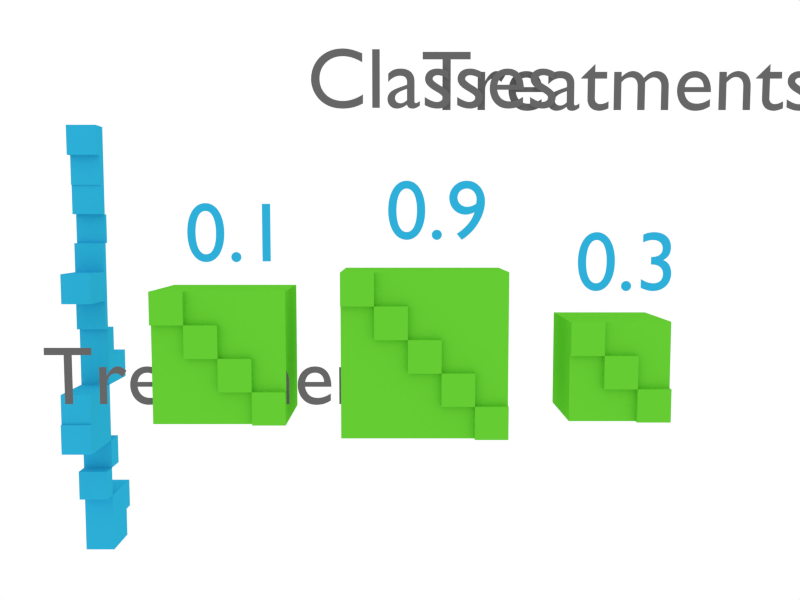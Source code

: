 # Source: BuildPart2.blend  (saved by Blender 2.71.0; exported with 4.5.12 LTS)
import bpy
from mathutils import Matrix  # noqa: F401  (used for matrix-valued properties, if any)

bpy.ops.wm.read_factory_settings(use_empty=True)
scene = bpy.context.scene
scene.name = 'Scene'

# ---- collections
col_collection_1 = bpy.data.collections.new('Collection 1'); scene.collection.children.link(col_collection_1)
col_collection_2 = bpy.data.collections.new('Collection 2'); scene.collection.children.link(col_collection_2)

# ---- materials (node trees are filled in below, after node groups)
mat_material = bpy.data.materials.new('Material')
mat_material.alpha_threshold = 0.0
mat_material.use_transparent_shadow = False
mat_material.diffuse_color = (0.02624, 0.4342, 0.7011, 1.0)
mat_material.roughness = 0.5
mat_material.line_color = (0.0, 0.0, 0.0, 1.0)
mat_connectionmaterial = bpy.data.materials.new('connectionMaterial')
mat_connectionmaterial.alpha_threshold = 0.0
mat_connectionmaterial.use_transparent_shadow = False
mat_connectionmaterial.diffuse_color = (0.1329, 0.6038, 0.0331, 1.0)
mat_connectionmaterial.roughness = 0.5
mat_connectionmaterial.line_color = (0.0, 0.0, 0.0, 1.0)
mat_conn1mat = bpy.data.materials.new('conn1Mat')
mat_conn1mat.alpha_threshold = 0.0
mat_conn1mat.use_transparent_shadow = False
mat_conn1mat.diffuse_color = (0.1329, 0.6038, 0.0331, 1.0)
mat_conn1mat.roughness = 0.5
mat_conn1mat.line_color = (0.0, 0.0, 0.0, 1.0)
mat_conn2mat = bpy.data.materials.new('conn2Mat')
mat_conn2mat.alpha_threshold = 0.0
mat_conn2mat.use_transparent_shadow = False
mat_conn2mat.diffuse_color = (0.1329, 0.6038, 0.0331, 1.0)
mat_conn2mat.roughness = 0.5
mat_conn2mat.line_color = (0.0, 0.0, 0.0, 1.0)
mat_conn3mat = bpy.data.materials.new('conn3Mat')
mat_conn3mat.alpha_threshold = 0.0
mat_conn3mat.use_transparent_shadow = False
mat_conn3mat.diffuse_color = (0.1329, 0.6038, 0.0331, 1.0)
mat_conn3mat.roughness = 0.5
mat_conn3mat.line_color = (0.0, 0.0, 0.0, 1.0)
mat_conn4mat = bpy.data.materials.new('conn4Mat')
mat_conn4mat.alpha_threshold = 0.0
mat_conn4mat.use_transparent_shadow = False
mat_conn4mat.diffuse_color = (0.1329, 0.6038, 0.0331, 1.0)
mat_conn4mat.roughness = 0.5
mat_conn4mat.line_color = (0.0, 0.0, 0.0, 1.0)
mat_conn5mat = bpy.data.materials.new('conn5Mat')
mat_conn5mat.alpha_threshold = 0.0
mat_conn5mat.use_transparent_shadow = False
mat_conn5mat.diffuse_color = (0.1329, 0.6038, 0.0331, 1.0)
mat_conn5mat.roughness = 0.5
mat_conn5mat.line_color = (0.0, 0.0, 0.0, 1.0)
mat_scorematerial = bpy.data.materials.new('scoreMaterial')
mat_scorematerial.alpha_threshold = 0.0
mat_scorematerial.use_transparent_shadow = False
mat_scorematerial.diffuse_color = (0.02624, 0.4342, 0.7011, 1.0)
mat_scorematerial.roughness = 0.5
mat_scorematerial.line_color = (0.0, 0.0, 0.0, 1.0)
mat_classestext = bpy.data.materials.new('classesText')
mat_classestext.alpha_threshold = 0.0
mat_classestext.use_transparent_shadow = False
mat_classestext.diffuse_color = (0.1329, 0.1329, 0.1329, 1.0)
mat_classestext.roughness = 0.5
mat_classestext.line_color = (0.0, 0.0, 0.0, 1.0)
mat_treatmenttext2 = bpy.data.materials.new('treatmentText2')
mat_treatmenttext2.alpha_threshold = 0.0
mat_treatmenttext2.use_transparent_shadow = False
mat_treatmenttext2.diffuse_color = (0.1329, 0.1329, 0.1329, 1.0)
mat_treatmenttext2.roughness = 0.5

# ---- material node trees

# ---- world
world_world = bpy.data.worlds.new('World'); scene.world = world_world
world_world.color = (1.0, 1.0, 1.0)
world_world.use_sun_shadow = False
world_world.sun_shadow_jitter_overblur = 0.0
world_world.cycles.sampling_method = 'MANUAL'
world_world.cycles.sample_map_resolution = 256

# ---- cameras
cam_camera = bpy.data.cameras.new('Camera')
cam_camera.clip_end = 100.0
cam_camera.lens = 35.0
cam_camera.sensor_width = 32.0
cam_camera.sensor_height = 18.0
cam_camera.ortho_scale = 7.314
cam_camera.dof.focus_distance = 0.0
cam_camera.dof.aperture_fstop = 128.0

# ---- lights
light_lamp = bpy.data.lights.new('Lamp', 'SUN')
light_lamp.transmission_factor = 0.0
light_lamp.cutoff_distance = 30.0
light_lamp.angle = 0.1993
light_lamp.energy = 1.0
light_lamp.shadow_buffer_clip_start = 1.001
light_lamp.shadow_soft_size = 0.1
light_lamp.shadow_cascade_max_distance = 1000.0
light_lamp.cycles.use_multiple_importance_sampling = False

# ---- meshes
me_cube_023 = bpy.data.meshes.new('Cube.023')
me_cube_023.from_pydata([(1.0, 27.0, -1.0), (1.0, 29.0, -1.0), (5.38, 29.0, -1.0), (5.38, 27.0, -1.0), (1.0, 27.0, 1.0), (1.0, 29.0, 1.0), (5.38, 29.0, 1.0), (5.38, 27.0, 1.0), (1.0, 25.0, -1.0), (1.0, 27.0, -1.0), (6.545, 27.0, -1.0), (6.545, 25.0, -1.0), (1.0, 25.0, 1.0), (1.0, 27.0, 1.0), (6.545, 27.0, 1.0), (6.545, 25.0, 1.0), (-0.5022, 23.0, -1.0), (-0.5022, 25.0, -1.0), (1.0, 25.0, -1.0), (1.0, 23.0, -1.0), (-0.5022, 23.0, 1.0), (-0.5022, 25.0, 1.0), (1.0, 25.0, 1.0), (1.0, 23.0, 1.0), (1.0, 21.0, -1.0), (1.0, 23.0, -1.0), (3.136, 23.0, -1.0), (3.136, 21.0, -1.0), (1.0, 21.0, 1.0), (1.0, 23.0, 1.0), (3.136, 23.0, 1.0), (3.136, 21.0, 1.0), (-4.763, 19.0, -1.0), (-4.763, 21.0, -1.0), (1.0, 21.0, -1.0), (1.0, 19.0, -1.0), (-4.763, 19.0, 1.0), (-4.763, 21.0, 1.0), (1.0, 21.0, 1.0), (1.0, 19.0, 1.0), (-4.551, 17.0, -1.0), (-4.551, 19.0, -1.0), (1.0, 19.0, -1.0), (1.0, 17.0, -1.0), (-4.551, 17.0, 1.0), (-4.551, 19.0, 1.0), (1.0, 19.0, 1.0), (1.0, 17.0, 1.0), (1.0, 15.0, -1.0), (1.0, 17.0, -1.0), (6.24, 17.0, -1.0), (6.24, 15.0, -1.0), (1.0, 15.0, 1.0), (1.0, 17.0, 1.0), (6.24, 17.0, 1.0), (6.24, 15.0, 1.0), (1.0, 13.0, -1.0), (1.0, 15.0, -1.0), (2.67, 15.0, -1.0), (2.67, 13.0, -1.0), (1.0, 13.0, 1.0), (1.0, 15.0, 1.0), (2.67, 15.0, 1.0), (2.67, 13.0, 1.0), (0.2372, 11.0, -1.0), (0.2372, 13.0, -1.0), (1.0, 13.0, -1.0), (1.0, 11.0, -1.0), (0.2372, 11.0, 1.0), (0.2372, 13.0, 1.0), (1.0, 13.0, 1.0), (1.0, 11.0, 1.0), (-3.618, 9.0, -1.0), (-3.618, 11.0, -1.0), (1.0, 11.0, -1.0), (1.0, 9.0, -1.0), (-3.618, 9.0, 1.0), (-3.618, 11.0, 1.0), (1.0, 11.0, 1.0), (1.0, 9.0, 1.0), (0.2701, 7.0, -1.0), (0.2701, 9.0, -1.0), (1.0, 9.0, -1.0), (1.0, 7.0, -1.0), (0.2701, 7.0, 1.0), (0.2701, 9.0, 1.0), (1.0, 9.0, 1.0), (1.0, 7.0, 1.0), (1.0, 5.0, -1.0), (1.0, 7.0, -1.0), (1.455, 7.0, -1.0), (1.455, 5.0, -1.0), (1.0, 5.0, 1.0), (1.0, 7.0, 1.0), (1.455, 7.0, 1.0), (1.455, 5.0, 1.0), (0.03245, 3.0, -1.0), (0.03245, 5.0, -1.0), (1.0, 5.0, -1.0), (1.0, 3.0, -1.0), (0.03245, 3.0, 1.0), (0.03245, 5.0, 1.0), (1.0, 5.0, 1.0), (1.0, 3.0, 1.0), (-0.1141, 1.0, -1.0), (-0.1141, 3.0, -1.0), (1.0, 3.0, -1.0), (1.0, 1.0, -1.0), (-0.1141, 1.0, 1.0), (-0.1141, 3.0, 1.0), (1.0, 3.0, 1.0), (1.0, 1.0, 1.0), (-1.0, -1.0, -1.0), (-1.0, 1.0, -1.0), (1.0, 1.0, -1.0), (1.0, -1.0, -1.0), (-1.0, -1.0, 1.0), (-1.0, 1.0, 1.0), (1.0, 1.0, 1.0), (1.0, -1.0, 1.0)], [], [(4, 5, 1, 0), (5, 6, 2, 1), (6, 7, 3, 2), (7, 4, 0, 3), (0, 1, 2, 3), (7, 6, 5, 4), (12, 13, 9, 8), (13, 14, 10, 9), (14, 15, 11, 10), (15, 12, 8, 11), (8, 9, 10, 11), (15, 14, 13, 12), (20, 21, 17, 16), (21, 22, 18, 17), (22, 23, 19, 18), (23, 20, 16, 19), (16, 17, 18, 19), (23, 22, 21, 20), (28, 29, 25, 24), (29, 30, 26, 25), (30, 31, 27, 26), (31, 28, 24, 27), (24, 25, 26, 27), (31, 30, 29, 28), (36, 37, 33, 32), (37, 38, 34, 33), (38, 39, 35, 34), (39, 36, 32, 35), (32, 33, 34, 35), (39, 38, 37, 36), (44, 45, 41, 40), (45, 46, 42, 41), (46, 47, 43, 42), (47, 44, 40, 43), (40, 41, 42, 43), (47, 46, 45, 44), (52, 53, 49, 48), (53, 54, 50, 49), (54, 55, 51, 50), (55, 52, 48, 51), (48, 49, 50, 51), (55, 54, 53, 52), (60, 61, 57, 56), (61, 62, 58, 57), (62, 63, 59, 58), (63, 60, 56, 59), (56, 57, 58, 59), (63, 62, 61, 60), (68, 69, 65, 64), (69, 70, 66, 65), (70, 71, 67, 66), (71, 68, 64, 67), (64, 65, 66, 67), (71, 70, 69, 68), (76, 77, 73, 72), (77, 78, 74, 73), (78, 79, 75, 74), (79, 76, 72, 75), (72, 73, 74, 75), (79, 78, 77, 76), (84, 85, 81, 80), (85, 86, 82, 81), (86, 87, 83, 82), (87, 84, 80, 83), (80, 81, 82, 83), (87, 86, 85, 84), (92, 93, 89, 88), (93, 94, 90, 89), (94, 95, 91, 90), (95, 92, 88, 91), (88, 89, 90, 91), (95, 94, 93, 92), (100, 101, 97, 96), (101, 102, 98, 97), (102, 103, 99, 98), (103, 100, 96, 99), (96, 97, 98, 99), (103, 102, 101, 100), (108, 109, 105, 104), (109, 110, 106, 105), (110, 111, 107, 106), (111, 108, 104, 107), (104, 105, 106, 107), (111, 110, 109, 108), (116, 117, 113, 112), (117, 118, 114, 113), (118, 119, 115, 114), (119, 116, 112, 115), (112, 113, 114, 115), (119, 118, 117, 116)])
me_cube_023.materials.append(mat_material)
me_cube_023.use_remesh_preserve_volume = False
me_cube_023.use_remesh_preserve_attributes = False
me_cube_023.use_mirror_vertex_groups = False
me_cube_023.update()
me_cube_001 = bpy.data.meshes.new('Cube.001')
me_cube_001.from_pydata([(1.0, 15.0, 15.0), (1.0, 11.0, 15.0), (1.0, 9.0, 15.0), (1.0, 7.0, 15.0), (-23.3, 7.0, 15.0), (-21.73, 17.0, 15.0), (1.0, 17.0, 15.0), (-21.73, 15.0, 15.0), (1.0, 13.0, 15.0), (1.0, 13.0, 13.0), (-21.73, 11.0, 15.0), (-21.73, 13.0, 15.0), (1.0, 11.0, 13.0), (-21.73, 9.0, 15.0), (1.0, 9.0, 13.0), (-23.3, 7.0, 13.0), (-23.3, 9.0, 15.0), (1.0, 7.0, 13.0), (1.0, 17.0, 13.0), (-21.73, 15.0, 13.0), (-21.73, 17.0, 13.0), (1.0, 15.0, 13.0), (-21.73, 11.0, 11.0), (-21.73, 13.0, 11.0), (-21.73, 11.0, 13.0), (-21.73, 13.0, 13.0), (-23.3, 9.0, 11.0), (-23.3, 11.0, 13.0), (-23.3, 9.0, 13.0), (-21.73, 7.0, 11.0), (-21.73, 9.0, 11.0), (-21.73, 7.0, 13.0), (-21.73, 9.0, 13.0), (1.0, 17.0, 9.0), (1.0, 15.0, 9.0), (-21.73, 15.0, 11.0), (-21.73, 17.0, 11.0), (1.0, 17.0, 11.0), (1.0, 13.0, 9.0), (1.0, 15.0, 11.0), (1.0, 13.0, 11.0), (1.0, 11.0, 9.0), (-23.3, 13.0, 9.0), (-23.3, 11.0, 9.0), (1.0, 11.0, 11.0), (-23.3, 13.0, 11.0), (-23.3, 11.0, 11.0), (1.0, 9.0, 11.0), (1.0, 7.0, 9.0), (1.0, 7.0, 11.0), (1.0, 17.0, 7.0), (-21.73, 15.0, 7.0), (-21.73, 17.0, 7.0), (1.0, 15.0, 7.0), (-21.73, 15.0, 9.0), (-21.73, 17.0, 9.0), (1.0, 13.0, 7.0), (-23.3, 15.0, 7.0), (-23.3, 13.0, 7.0), (-23.3, 15.0, 9.0), (-21.73, 11.0, 7.0), (-21.73, 13.0, 7.0), (1.0, 11.0, 7.0), (-21.73, 11.0, 9.0), (-21.73, 13.0, 9.0), (1.0, 9.0, 7.0), (-21.73, 7.0, 7.0), (-21.73, 9.0, 7.0), (1.0, 7.0, 7.0), (-21.73, 7.0, 9.0), (-21.73, 9.0, 9.0), (1.0, 9.0, 9.0), (-23.3, 15.0, 5.0), (-23.3, 17.0, 7.0), (-21.73, 15.0, 5.0), (-21.73, 11.0, 5.0), (-21.73, 13.0, 5.0), (-21.73, 9.0, 5.0), (-21.73, 7.0, 5.0), (-23.3, 17.0, 5.0), (1.0, 17.0, 5.0), (1.0, 15.0, 5.0), (1.0, 13.0, 5.0), (1.0, 11.0, 5.0), (1.0, 9.0, 5.0), (1.0, 7.0, 5.0)], [], [(24, 25, 23, 22), (31, 32, 30, 29), (45, 46, 43, 42), (46, 44, 41, 43), (54, 55, 52, 51), (63, 64, 61, 60), (69, 70, 67, 66), (7, 5, 20, 19), (5, 6, 18, 20), (6, 0, 21, 18), (0, 7, 19, 21), (19, 20, 18, 21), (0, 6, 5, 7), (11, 7, 19, 25), (0, 8, 9, 21), (8, 11, 25, 9), (25, 19, 21, 9), (8, 0, 7, 11), (10, 11, 25, 24), (8, 1, 12, 9), (1, 10, 24, 12), (24, 25, 9, 12), (1, 8, 11, 10), (13, 10, 24, 32), (1, 2, 14, 12), (2, 13, 32, 14), (32, 24, 12, 14), (2, 1, 10, 13), (3, 2, 14, 17), (2, 16, 28, 14), (16, 4, 15, 28), (4, 3, 17, 15), (17, 14, 28, 15), (4, 16, 2, 3), (19, 20, 36, 35), (20, 18, 37, 36), (18, 21, 39, 37), (21, 19, 35, 39), (35, 36, 37, 39), (25, 19, 35, 23), (21, 9, 40, 39), (9, 25, 23, 40), (23, 35, 39, 40), (9, 12, 44, 40), (12, 24, 22, 44), (22, 23, 40, 44), (14, 12, 44, 47), (12, 27, 46, 44), (27, 28, 26, 46), (28, 14, 47, 26), (47, 44, 46, 26), (28, 27, 12, 14), (32, 14, 47, 30), (14, 17, 49, 47), (17, 31, 29, 49), (29, 30, 47, 49), (17, 14, 32, 31), (35, 36, 55, 54), (36, 37, 33, 55), (37, 39, 34, 33), (39, 35, 54, 34), (54, 55, 33, 34), (23, 35, 54, 64), (39, 40, 38, 34), (40, 23, 64, 38), (64, 54, 34, 38), (44, 40, 38, 41), (40, 45, 42, 38), (41, 38, 42, 43), (46, 45, 40, 44), (30, 22, 63, 70), (22, 44, 41, 63), (44, 47, 71, 41), (47, 30, 70, 71), (70, 63, 41, 71), (47, 44, 22, 30), (29, 30, 70, 69), (47, 49, 48, 71), (49, 29, 69, 48), (69, 70, 71, 48), (55, 33, 50, 52), (33, 34, 53, 50), (34, 54, 51, 53), (51, 52, 50, 53), (38, 34, 53, 56), (34, 59, 57, 53), (59, 42, 58, 57), (42, 38, 56, 58), (56, 53, 57, 58), (42, 59, 34, 38), (64, 38, 56, 61), (38, 41, 62, 56), (41, 63, 60, 62), (60, 61, 56, 62), (41, 38, 64, 63), (70, 63, 60, 67), (41, 71, 65, 62), (71, 70, 67, 65), (67, 60, 62, 65), (71, 48, 68, 65), (48, 69, 66, 68), (66, 67, 65, 68), (53, 50, 80, 81), (50, 73, 79, 80), (73, 57, 72, 79), (57, 53, 81, 72), (81, 80, 79, 72), (57, 73, 50, 53), (61, 51, 74, 76), (51, 53, 81, 74), (53, 56, 82, 81), (56, 61, 76, 82), (76, 74, 81, 82), (56, 53, 51, 61), (60, 61, 76, 75), (56, 62, 83, 82), (62, 60, 75, 83), (75, 76, 82, 83), (67, 60, 75, 77), (62, 65, 84, 83), (65, 67, 77, 84), (77, 75, 83, 84), (66, 67, 77, 78), (65, 68, 85, 84), (68, 66, 78, 85), (78, 77, 84, 85)])
me_cube_001.polygons.foreach_set('material_index', [0, 0, 0, 0, 0, 0, 0, 5, 5, 5, 5, 5, 5, 5, 5, 5, 5, 5, 5, 5, 5, 5, 5, 5, 5, 5, 5, 5, 5, 5, 5, 5, 5, 5, 0, 0, 0, 0, 0, 0, 0, 0, 0, 0, 0, 0, 0, 0, 0, 0, 0, 0, 0, 0, 0, 0, 0, 0, 0, 0, 0, 0, 0, 0, 0, 0, 0, 0, 0, 0, 0, 0, 0, 0, 0, 0, 0, 0, 0, 0, 0, 0, 0, 0, 0, 0, 0, 0, 0, 0, 0, 0, 0, 0, 0, 0, 0, 0, 0, 0, 0, 0, 0, 0, 0, 0, 0, 0, 0, 0, 0, 0, 0, 0, 0, 0, 0, 0, 0, 0, 0, 0, 0, 0, 0, 0])
me_cube_001.materials.append(mat_connectionmaterial)
me_cube_001.materials.append(mat_conn1mat)
me_cube_001.materials.append(mat_conn2mat)
me_cube_001.materials.append(mat_conn3mat)
me_cube_001.materials.append(mat_conn4mat)
me_cube_001.materials.append(mat_conn5mat)
me_cube_001.use_remesh_preserve_volume = False
me_cube_001.use_remesh_preserve_attributes = False
me_cube_001.use_mirror_vertex_groups = False
me_cube_001.update()
me_cube_000 = bpy.data.meshes.new('Cube.000')
me_cube_000.from_pydata([(1.0, 7.0, 21.0), (-21.73, 7.0, 21.0), (-21.73, 5.0, 23.0), (-21.73, 7.0, 23.0), (1.0, 7.0, 23.0), (1.0, 5.0, 23.0), (-21.73, 3.0, 21.0), (-21.73, 5.0, 21.0), (1.0, 5.0, 21.0), (1.0, 3.0, 23.0), (-21.73, 1.0, 21.0), (1.0, 1.0, 21.0), (-21.73, 1.0, 23.0), (-21.73, 3.0, 23.0), (1.0, 1.0, 23.0), (-23.3, -1.0, 21.0), (1.0, -1.0, 23.0), (-23.3, 1.0, 23.0), (-23.3, -1.0, 23.0), (1.0, 3.0, 19.0), (-23.3, 3.0, 19.0), (-23.3, 1.0, 19.0), (1.0, 3.0, 21.0), (-23.3, 3.0, 21.0), (-23.3, 1.0, 21.0), (1.0, 1.0, 19.0), (-21.73, -1.0, 21.0), (1.0, -1.0, 21.0), (1.0, 7.0, 19.0), (-21.73, 7.0, 17.0), (-21.73, 5.0, 19.0), (-21.73, 7.0, 19.0), (-23.3, 3.0, 17.0), (1.0, 5.0, 19.0), (-23.3, 5.0, 19.0), (-21.73, 3.0, 19.0), (-21.73, -1.0, 19.0), (-21.73, 1.0, 19.0), (1.0, -1.0, 19.0), (1.0, 7.0, 15.0), (1.0, 7.0, 17.0), (1.0, 5.0, 15.0), (-23.3, 7.0, 15.0), (-23.3, 5.0, 15.0), (1.0, 5.0, 17.0), (-23.3, 7.0, 17.0), (-23.3, 5.0, 17.0), (-21.73, 3.0, 15.0), (-21.73, 5.0, 15.0), (-21.73, 3.0, 17.0), (-21.73, 5.0, 17.0), (1.0, 3.0, 17.0), (1.0, 1.0, 15.0), (1.0, 1.0, 17.0), (-21.73, -1.0, 15.0), (-21.73, 1.0, 15.0), (1.0, -1.0, 15.0), (-21.73, -1.0, 17.0), (-21.73, 1.0, 17.0), (1.0, -1.0, 17.0), (1.0, 3.0, 15.0)], [], [(5, 4, 3, 2), (14, 12, 10, 11), (23, 24, 21, 20), (45, 46, 43, 42), (46, 44, 41, 43), (49, 50, 48, 47), (57, 58, 55, 54), (59, 57, 54, 56), (2, 3, 1, 7), (3, 4, 0, 1), (4, 5, 8, 0), (5, 2, 7, 8), (7, 1, 0, 8), (13, 2, 7, 6), (5, 9, 22, 8), (9, 13, 6, 22), (6, 7, 8, 22), (9, 5, 2, 13), (12, 13, 6, 10), (9, 14, 11, 22), (10, 6, 22, 11), (14, 9, 13, 12), (16, 14, 11, 27), (14, 17, 24, 11), (17, 18, 15, 24), (18, 16, 27, 15), (27, 11, 24, 15), (18, 17, 14, 16), (7, 1, 31, 30), (1, 0, 28, 31), (0, 8, 33, 28), (8, 7, 30, 33), (30, 31, 28, 33), (6, 7, 30, 35), (8, 22, 19, 33), (22, 6, 35, 19), (35, 30, 33, 19), (11, 22, 19, 25), (22, 23, 20, 19), (24, 11, 25, 21), (25, 19, 20, 21), (24, 23, 22, 11), (26, 10, 37, 36), (10, 11, 25, 37), (11, 27, 38, 25), (27, 26, 36, 38), (36, 37, 25, 38), (27, 11, 10, 26), (30, 31, 29, 50), (31, 28, 40, 29), (28, 33, 44, 40), (33, 30, 50, 44), (50, 29, 40, 44), (19, 33, 44, 51), (33, 34, 46, 44), (34, 20, 32, 46), (20, 19, 51, 32), (51, 44, 46, 32), (20, 34, 33, 19), (37, 35, 49, 58), (35, 19, 51, 49), (19, 25, 53, 51), (25, 37, 58, 53), (58, 49, 51, 53), (25, 19, 35, 37), (36, 37, 58, 57), (25, 38, 59, 53), (38, 36, 57, 59), (57, 58, 53, 59), (44, 40, 39, 41), (40, 45, 42, 39), (41, 39, 42, 43), (46, 45, 40, 44), (50, 44, 41, 48), (44, 51, 60, 41), (51, 49, 47, 60), (47, 48, 41, 60), (51, 44, 50, 49), (58, 49, 47, 55), (51, 53, 52, 60), (53, 58, 55, 52), (55, 47, 60, 52), (53, 59, 56, 52), (54, 55, 52, 56)])
me_cube_000.polygons.foreach_set('material_index', [1, 1, 2, 4, 4, 4, 4, 4, 1, 1, 1, 1, 1, 1, 1, 1, 1, 1, 1, 1, 1, 1, 1, 1, 1, 1, 1, 1, 2, 2, 2, 2, 2, 2, 2, 2, 2, 2, 2, 2, 2, 2, 2, 2, 2, 2, 2, 2, 3, 3, 3, 3, 3, 3, 3, 3, 3, 3, 3, 3, 3, 3, 3, 3, 3, 3, 3, 3, 3, 4, 4, 4, 4, 4, 4, 4, 4, 4, 4, 4, 4, 4, 4, 4])
me_cube_000.materials.append(mat_connectionmaterial)
me_cube_000.materials.append(mat_conn1mat)
me_cube_000.materials.append(mat_conn2mat)
me_cube_000.materials.append(mat_conn3mat)
me_cube_000.materials.append(mat_conn4mat)
me_cube_000.materials.append(mat_conn5mat)
me_cube_000.use_remesh_preserve_volume = False
me_cube_000.use_remesh_preserve_attributes = False
me_cube_000.use_mirror_vertex_groups = False
me_cube_000.update()
me_cube_2983 = bpy.data.meshes.new('Cube.2983')
me_cube_2983.from_pydata([(1.0, 17.0, 15.0), (1.0, 23.0, 5.0), (1.0, 23.0, 3.0), (1.0, 21.0, 3.0), (-21.73, 23.0, 5.0), (1.0, 23.0, 5.0), (-21.73, 21.0, 3.0), (-21.73, 19.0, 5.0), (-21.73, 21.0, 5.0), (1.0, 21.0, 5.0), (1.0, 19.0, 5.0), (-23.3, 19.0, 3.0), (-23.3, 17.0, 3.0), (-23.3, 19.0, 5.0), (-23.3, 17.0, 5.0), (1.0, 17.0, 5.0), (1.0, 7.0, 5.0), (1.0, 23.0, 1.0), (-21.73, 21.0, 1.0), (-21.73, 23.0, 1.0), (-21.73, 23.0, 3.0), (1.0, 19.0, 1.0), (1.0, 21.0, 1.0), (-23.3, 19.0, 1.0), (-23.3, 21.0, 3.0), (-21.73, 19.0, 1.0), (1.0, 17.0, 1.0), (-21.73, 17.0, 3.0), (-21.73, 19.0, 3.0), (1.0, 19.0, 3.0), (1.0, 17.0, 3.0), (-23.3, 23.0, -1.0), (-23.3, 21.0, -1.0), (-23.3, 23.0, 1.0), (-23.3, 21.0, 1.0), (-21.73, 21.0, -1.0), (-21.73, 17.0, -1.0), (-21.73, 19.0, -1.0), (-21.73, 17.0, 1.0), (1.0, 23.0, -1.0), (-23.3, 23.0, -1.0), (1.0, 23.0, -1.0), (1.0, 21.0, -1.0), (1.0, 19.0, -1.0), (1.0, 17.0, -1.0), (1.0, 17.0, -1.0)], [(40, 39)], [(10, 9, 8, 7), (13, 14, 12, 11), (33, 34, 32, 31), (8, 4, 20, 6), (4, 5, 2, 20), (5, 9, 3, 2), (9, 8, 6, 3), (6, 20, 2, 3), (9, 5, 4, 8), (7, 8, 6, 28), (9, 10, 29, 3), (10, 7, 28, 29), (28, 6, 3, 29), (15, 10, 29, 30), (10, 13, 11, 29), (14, 15, 30, 12), (30, 29, 11, 12), (14, 13, 10, 15), (6, 20, 19, 18), (20, 2, 17, 19), (2, 3, 22, 17), (3, 6, 18, 22), (18, 19, 17, 22), (29, 3, 22, 21), (3, 24, 34, 22), (24, 11, 23, 34), (11, 29, 21, 23), (21, 22, 34, 23), (11, 24, 3, 29), (27, 28, 25, 38), (28, 29, 21, 25), (29, 30, 26, 21), (30, 27, 38, 26), (38, 25, 21, 26), (30, 29, 28, 27), (22, 17, 41, 42), (17, 33, 31, 41), (34, 22, 42, 32), (42, 41, 31, 32), (34, 33, 17, 22), (25, 18, 35, 37), (18, 22, 42, 35), (22, 21, 43, 42), (21, 25, 37, 43), (37, 35, 42, 43), (21, 22, 18, 25), (38, 25, 37, 36), (21, 26, 44, 43), (26, 38, 36, 44), (36, 37, 43, 44)])
me_cube_2983.materials.append(mat_connectionmaterial)
me_cube_2983.materials.append(mat_conn1mat)
me_cube_2983.materials.append(mat_conn2mat)
me_cube_2983.materials.append(mat_conn3mat)
me_cube_2983.materials.append(mat_conn4mat)
me_cube_2983.materials.append(mat_conn5mat)
me_cube_2983.use_remesh_preserve_volume = False
me_cube_2983.use_remesh_preserve_attributes = False
me_cube_2983.use_mirror_vertex_groups = False
me_cube_2983.update()

# ---- curves / text
txt_treatments_002 = bpy.data.curves.new('Treatments.002', 'FONT')
txt_treatments_002.dimensions = '2D'
txt_treatments_002.body = '0.3'
txt_treatments_002.materials.append(mat_scorematerial)
txt_treatments_002.use_path_clamp = True
txt_treatments_002.bevel_resolution = 0
txt_treatments_002.size = 5.0
txt_treatments_001 = bpy.data.curves.new('Treatments.001', 'FONT')
txt_treatments_001.dimensions = '2D'
txt_treatments_001.body = '0.9'
txt_treatments_001.materials.append(mat_scorematerial)
txt_treatments_001.use_path_clamp = True
txt_treatments_001.bevel_resolution = 0
txt_treatments_001.size = 5.0
txt_treatments_000 = bpy.data.curves.new('Treatments.000', 'FONT')
txt_treatments_000.dimensions = '2D'
txt_treatments_000.body = '0.1'
txt_treatments_000.materials.append(mat_scorematerial)
txt_treatments_000.use_path_clamp = True
txt_treatments_000.bevel_resolution = 0
txt_treatments_000.size = 5.0
txt_treatments_005 = bpy.data.curves.new('Treatments.005', 'FONT')
txt_treatments_005.dimensions = '2D'
txt_treatments_005.body = 'Classes'
txt_treatments_005.materials.append(mat_classestext)
txt_treatments_005.use_path_clamp = True
txt_treatments_005.bevel_resolution = 0
txt_treatments_005.size = 5.0
txt_treatments_004 = bpy.data.curves.new('Treatments.004', 'FONT')
txt_treatments_004.dimensions = '2D'
txt_treatments_004.body = 'Treatments'
txt_treatments_004.materials.append(mat_treatmenttext2)
txt_treatments_004.use_path_clamp = True
txt_treatments_004.bevel_resolution = 0
txt_treatments_004.size = 5.0
txt_treatments_003 = bpy.data.curves.new('Treatments.003', 'FONT')
txt_treatments_003.dimensions = '2D'
txt_treatments_003.body = 'Treatments'
txt_treatments_003.materials.append(mat_treatmenttext2)
txt_treatments_003.use_path_clamp = True
txt_treatments_003.bevel_resolution = 0
txt_treatments_003.size = 5.0

# ---- objects
ob_cube = bpy.data.objects.new('Cube', me_cube_023)
ob_cube_001 = bpy.data.objects.new('Cube.001', me_cube_001)
ob_cube_000 = bpy.data.objects.new('Cube.000', me_cube_000)
ob_cube_055 = bpy.data.objects.new('Cube.055', me_cube_2983)
ob_lamp = bpy.data.objects.new('Lamp', light_lamp)
ob_camera = bpy.data.objects.new('Camera', cam_camera)
ob_text_005 = bpy.data.objects.new('Text.005', txt_treatments_002)
ob_text_002 = bpy.data.objects.new('Text.002', txt_treatments_001)
ob_text_001 = bpy.data.objects.new('Text.001', txt_treatments_000)
ob_text_000 = bpy.data.objects.new('Text.000', txt_treatments_005)
ob_text_004 = bpy.data.objects.new('Text.004', txt_treatments_004)
ob_text_003 = bpy.data.objects.new('Text.003', txt_treatments_003)

# ---- transforms, parenting, visibility, modifiers, constraints
ob_cube.location = (-0.6894, -3.048, 23.71)
ob_cube.scale = (0.6894, 1.0, 1.0)
ob_cube.lineart.crease_threshold = 0.0
ob_cube_001.location = (-4.117, -1.522, -9.312)
ob_cube_001.scale = (0.2477, 1.0, 1.0)
ob_cube_001.lineart.crease_threshold = 0.0
ob_cube_000.location = (-4.117, 7.604, -6.032)
ob_cube_000.scale = (0.2477, 1.0, 1.0)
ob_cube_000.lineart.crease_threshold = 0.0
ob_cube_055.location = (-4.117, -8.578, -12.97)
ob_cube_055.scale = (0.2477, 1.0, 1.0)
ob_cube_055.lineart.crease_threshold = 0.0
ob_lamp.location = (34.93, 1.005, 46.23)
ob_lamp.rotation_euler = (0.4655, 0.1099, 1.851)
ob_lamp.lock_rotations_4d = False
ob_lamp.empty_display_type = 'ARROWS'
ob_lamp.color = (0.0, 0.0, 0.0, 0.0)
ob_lamp.hide_render = True
ob_lamp.lineart.crease_threshold = 0.0
ob_camera.location = (-61.2, 2.698, 2.145)
ob_camera.rotation_euler = (-0.08501, 1.571, 3.142)
ob_camera.lock_rotations_4d = False
ob_camera.empty_display_type = 'ARROWS'
ob_camera.color = (0.0, 0.0, 0.0, 0.0)
ob_camera.display_type = 'WIRE'
ob_camera.lineart.crease_threshold = 0.0
ob_text_005.location = (-9.188, 6.571, -8.267)
ob_text_005.rotation_euler = (-3.142, 1.571, 0.0)
ob_text_005.lineart.crease_threshold = 0.0
ob_text_002.location = (-8.928, 3.531, 3.007)
ob_text_002.rotation_euler = (-3.142, 1.571, 0.0)
ob_text_002.lineart.crease_threshold = 0.0
ob_text_001.location = (-9.039, 4.853, 14.95)
ob_text_001.rotation_euler = (-3.142, 1.571, 0.0)
ob_text_001.lineart.crease_threshold = 0.0
ob_text_000.location = (-8.479, -4.235, 7.665)
ob_text_000.rotation_euler = (-3.142, 1.571, 0.0)
ob_text_000.lineart.crease_threshold = 0.0
ob_text_004.location = (-9.327, 13.42, 23.55)
ob_text_004.rotation_euler = (-3.142, 1.571, 0.0)
ob_text_004.lineart.crease_threshold = 0.0
ob_text_003.location = (-8.14, -4.148, 0.891)
ob_text_003.rotation_euler = (-3.142, 1.571, 0.0)
ob_text_003.lineart.crease_threshold = 0.0

# ---- collection membership
col_collection_1.objects.link(ob_cube)
col_collection_1.objects.link(ob_cube_001)
col_collection_1.objects.link(ob_cube_000)
col_collection_1.objects.link(ob_cube_055)
col_collection_1.objects.link(ob_lamp)
col_collection_1.objects.link(ob_camera)
col_collection_2.objects.link(ob_text_005)
col_collection_2.objects.link(ob_text_002)
col_collection_2.objects.link(ob_text_001)
col_collection_2.objects.link(ob_text_000)
col_collection_2.objects.link(ob_text_004)
col_collection_2.objects.link(ob_text_003)

# ---- scene / render settings (as saved in the file)
scene.camera = ob_camera
scene.frame_start = 686; scene.frame_end = 740; scene.frame_set(740)
scene.render.engine = 'BLENDER_EEVEE_NEXT'
scene.render.resolution_x = 1024
scene.render.resolution_y = 768
scene.render.dither_intensity = 0.0
scene.cycles.use_denoising = False
scene.cycles.samples = 10
scene.cycles.sampling_pattern = 'TABULATED_SOBOL'
scene.cycles.light_sampling_threshold = 0.0
scene.cycles.use_adaptive_sampling = False
scene.cycles.use_light_tree = False
scene.cycles.blur_glossy = 0.0
scene.cycles.volume_bounces = 1
scene.cycles.pixel_filter_type = 'GAUSSIAN'
scene.cycles.sample_clamp_indirect = 0.0
scene.view_settings.view_transform = 'Standard'
bpy.context.view_layer.update()

